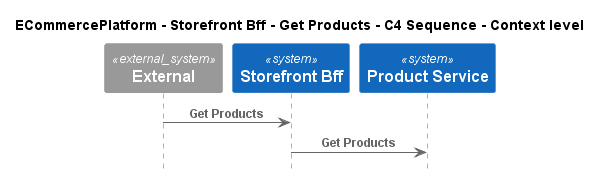

The diagram above was rendered by PlantUML. Its source (embedded in the PNG):
@startuml
!include ..\..\..\..\..\.c4s\C4_Sequence.puml

title ECommercePlatform - Storefront Bff - Get Products - C4 Sequence - Context level

System_Ext(C4InterFlow.SoftwareSystems.ExternalSystem, "External", "")
System(ECommercePlatform.SoftwareSystems.StorefrontBff, "Storefront Bff", "")
System(ECommercePlatform.SoftwareSystems.ProductService, "Product Service", "")

Rel(C4InterFlow.SoftwareSystems.ExternalSystem, ECommercePlatform.SoftwareSystems.StorefrontBff, "Get Products")
Rel(ECommercePlatform.SoftwareSystems.StorefrontBff, ECommercePlatform.SoftwareSystems.ProductService, "Get Products")


@enduml